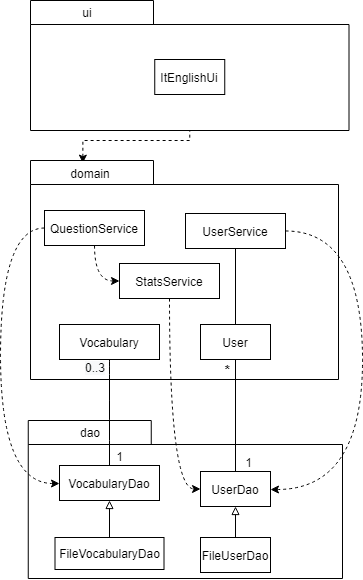

The diagram above was exported from draw.io. Its source (the exported page's mxGraphModel, read from the mxfile embedded in the PNG):
<mxGraphModel dx="981" dy="526" grid="0" gridSize="10" guides="1" tooltips="1" connect="1" arrows="1" fold="1" page="1" pageScale="1" pageWidth="827" pageHeight="1169" background="#ffffff" math="0" shadow="0">
  <root>
    <mxCell id="0" />
    <mxCell id="1" parent="0" />
    <mxCell id="R1XqngZ5fCByOVn2Mzdy-4" value="" style="shape=folder;fontStyle=1;spacingTop=10;tabWidth=123;tabHeight=24;tabPosition=left;html=1;rounded=0;shadow=0;comic=0;labelBackgroundColor=none;strokeWidth=1;fontFamily=Verdana;fontSize=10;align=center;" parent="1" vertex="1">
      <mxGeometry x="350" y="180" width="318.5" height="130" as="geometry" />
    </mxCell>
    <mxCell id="R1XqngZ5fCByOVn2Mzdy-33" style="edgeStyle=orthogonalEdgeStyle;rounded=0;orthogonalLoop=1;jettySize=auto;html=1;dashed=1;startArrow=classic;startFill=1;endArrow=none;endFill=0;exitX=0.17;exitY=0.012;exitDx=0;exitDy=0;exitPerimeter=0;" parent="1" source="R1XqngZ5fCByOVn2Mzdy-14" target="R1XqngZ5fCByOVn2Mzdy-4" edge="1">
      <mxGeometry relative="1" as="geometry" />
    </mxCell>
    <mxCell id="R1XqngZ5fCByOVn2Mzdy-14" value="&lt;span style=&quot;color: rgba(0 , 0 , 0 , 0) ; font-family: monospace ; font-size: 0px ; font-weight: 400&quot;&gt;%3CmxGraphModel%3E%3Croot%3E%3CmxCell%20id%3D%220%22%2F%3E%3CmxCell%20id%3D%221%22%20parent%3D%220%22%2F%3E%3CmxCell%20id%3D%222%22%20value%3D%22Domain%22%20style%3D%22text%3Bhtml%3D1%3BstrokeColor%3Dnone%3BfillColor%3Dnone%3Balign%3Dcenter%3BverticalAlign%3Dmiddle%3BwhiteSpace%3Dwrap%3Brounded%3D0%3B%22%20vertex%3D%221%22%20parent%3D%221%22%3E%3CmxGeometry%20x%3D%22360%22%20y%3D%22340%22%20width%3D%2240%22%20height%3D%2220%22%20as%3D%22geometry%22%2F%3E%3C%2FmxCell%3E%3C%2Froot%3E%3C%2FmxGraphModel%3E&lt;/span&gt;" style="shape=folder;fontStyle=1;spacingTop=10;tabWidth=123;tabHeight=24;tabPosition=left;html=1;rounded=0;shadow=0;comic=0;labelBackgroundColor=none;strokeWidth=1;fontFamily=Verdana;fontSize=10;align=center;" parent="1" vertex="1">
      <mxGeometry x="350" y="340" width="308" height="219" as="geometry" />
    </mxCell>
    <mxCell id="R1XqngZ5fCByOVn2Mzdy-15" value="" style="shape=folder;fontStyle=1;spacingTop=10;tabWidth=123;tabHeight=24;tabPosition=left;html=1;rounded=0;shadow=0;comic=0;labelBackgroundColor=none;strokeWidth=1;fontFamily=Verdana;fontSize=10;align=center;" parent="1" vertex="1">
      <mxGeometry x="347.75" y="600" width="314.25" height="158" as="geometry" />
    </mxCell>
    <mxCell id="R1XqngZ5fCByOVn2Mzdy-16" value="ui" style="text;html=1;strokeColor=none;fillColor=none;align=center;verticalAlign=middle;whiteSpace=wrap;rounded=0;" parent="1" vertex="1">
      <mxGeometry x="387" y="182" width="40" height="20" as="geometry" />
    </mxCell>
    <mxCell id="R1XqngZ5fCByOVn2Mzdy-17" value="domain" style="text;html=1;strokeColor=none;fillColor=none;align=center;verticalAlign=middle;whiteSpace=wrap;rounded=0;" parent="1" vertex="1">
      <mxGeometry x="390" y="343" width="40" height="20" as="geometry" />
    </mxCell>
    <mxCell id="R1XqngZ5fCByOVn2Mzdy-18" value="dao" style="text;html=1;strokeColor=none;fillColor=none;align=center;verticalAlign=middle;whiteSpace=wrap;rounded=0;" parent="1" vertex="1">
      <mxGeometry x="390" y="602" width="40" height="20" as="geometry" />
    </mxCell>
    <mxCell id="R1XqngZ5fCByOVn2Mzdy-19" value="ItEnglishUi" style="rounded=0;whiteSpace=wrap;html=1;" parent="1" vertex="1">
      <mxGeometry x="474.25" y="239" width="70" height="35" as="geometry" />
    </mxCell>
    <mxCell id="9R7vyvfOYAVOgFnRvdj_-23" style="edgeStyle=orthogonalEdgeStyle;curved=1;rounded=0;orthogonalLoop=1;jettySize=auto;html=1;endArrow=classic;endFill=1;dashed=1;" edge="1" parent="1" source="R1XqngZ5fCByOVn2Mzdy-22" target="R1XqngZ5fCByOVn2Mzdy-26">
      <mxGeometry relative="1" as="geometry">
        <mxPoint x="710" y="639" as="targetPoint" />
        <Array as="points">
          <mxPoint x="682" y="410" />
          <mxPoint x="682" y="669" />
        </Array>
      </mxGeometry>
    </mxCell>
    <mxCell id="R1XqngZ5fCByOVn2Mzdy-22" value="UserService" style="rounded=0;whiteSpace=wrap;html=1;" parent="1" vertex="1">
      <mxGeometry x="505" y="393" width="100" height="35" as="geometry" />
    </mxCell>
    <mxCell id="R1XqngZ5fCByOVn2Mzdy-27" style="edgeStyle=orthogonalEdgeStyle;rounded=0;orthogonalLoop=1;jettySize=auto;html=1;endArrow=none;endFill=0;" parent="1" source="R1XqngZ5fCByOVn2Mzdy-25" target="R1XqngZ5fCByOVn2Mzdy-22" edge="1">
      <mxGeometry relative="1" as="geometry" />
    </mxCell>
    <mxCell id="R1XqngZ5fCByOVn2Mzdy-25" value="User" style="rounded=0;whiteSpace=wrap;html=1;" parent="1" vertex="1">
      <mxGeometry x="520" y="504" width="70" height="35" as="geometry" />
    </mxCell>
    <mxCell id="R1XqngZ5fCByOVn2Mzdy-28" style="edgeStyle=orthogonalEdgeStyle;rounded=0;orthogonalLoop=1;jettySize=auto;html=1;endArrow=none;endFill=0;" parent="1" source="R1XqngZ5fCByOVn2Mzdy-26" target="R1XqngZ5fCByOVn2Mzdy-25" edge="1">
      <mxGeometry relative="1" as="geometry" />
    </mxCell>
    <mxCell id="R1XqngZ5fCByOVn2Mzdy-26" value="UserDao" style="rounded=0;whiteSpace=wrap;html=1;" parent="1" vertex="1">
      <mxGeometry x="520" y="651" width="70" height="35" as="geometry" />
    </mxCell>
    <mxCell id="R1XqngZ5fCByOVn2Mzdy-34" value="&lt;b&gt;&lt;font style=&quot;font-size: 14px&quot;&gt;*&lt;/font&gt;&lt;/b&gt;" style="text;html=1;align=center;verticalAlign=middle;resizable=0;points=[];autosize=1;" parent="1" vertex="1">
      <mxGeometry x="539" y="539" width="15" height="19" as="geometry" />
    </mxCell>
    <mxCell id="9R7vyvfOYAVOgFnRvdj_-25" style="edgeStyle=orthogonalEdgeStyle;curved=1;rounded=0;orthogonalLoop=1;jettySize=auto;html=1;dashed=1;endArrow=classic;endFill=1;strokeColor=#000000;" edge="1" parent="1" source="9R7vyvfOYAVOgFnRvdj_-1" target="9R7vyvfOYAVOgFnRvdj_-5">
      <mxGeometry relative="1" as="geometry">
        <mxPoint x="285" y="597" as="targetPoint" />
        <Array as="points">
          <mxPoint x="320" y="408" />
          <mxPoint x="320" y="663" />
        </Array>
      </mxGeometry>
    </mxCell>
    <mxCell id="9R7vyvfOYAVOgFnRvdj_-37" style="edgeStyle=orthogonalEdgeStyle;curved=1;rounded=0;orthogonalLoop=1;jettySize=auto;html=1;entryX=0;entryY=0.5;entryDx=0;entryDy=0;endArrow=classic;endFill=1;strokeColor=#000000;dashed=1;" edge="1" parent="1" source="9R7vyvfOYAVOgFnRvdj_-1" target="9R7vyvfOYAVOgFnRvdj_-2">
      <mxGeometry relative="1" as="geometry" />
    </mxCell>
    <mxCell id="9R7vyvfOYAVOgFnRvdj_-1" value="QuestionService" style="rounded=0;whiteSpace=wrap;html=1;" vertex="1" parent="1">
      <mxGeometry x="364" y="390" width="100" height="35" as="geometry" />
    </mxCell>
    <mxCell id="9R7vyvfOYAVOgFnRvdj_-24" style="edgeStyle=orthogonalEdgeStyle;curved=1;rounded=0;orthogonalLoop=1;jettySize=auto;html=1;dashed=1;endArrow=classic;endFill=1;strokeColor=#000000;entryX=0;entryY=0.5;entryDx=0;entryDy=0;" edge="1" parent="1" source="9R7vyvfOYAVOgFnRvdj_-2" target="R1XqngZ5fCByOVn2Mzdy-26">
      <mxGeometry relative="1" as="geometry">
        <mxPoint x="505" y="597" as="targetPoint" />
      </mxGeometry>
    </mxCell>
    <mxCell id="9R7vyvfOYAVOgFnRvdj_-2" value="StatsService" style="rounded=0;whiteSpace=wrap;html=1;" vertex="1" parent="1">
      <mxGeometry x="439" y="443" width="100" height="35" as="geometry" />
    </mxCell>
    <mxCell id="9R7vyvfOYAVOgFnRvdj_-32" style="edgeStyle=orthogonalEdgeStyle;curved=1;rounded=0;orthogonalLoop=1;jettySize=auto;html=1;endArrow=none;endFill=0;strokeColor=#000000;" edge="1" parent="1" source="9R7vyvfOYAVOgFnRvdj_-4" target="9R7vyvfOYAVOgFnRvdj_-5">
      <mxGeometry relative="1" as="geometry" />
    </mxCell>
    <mxCell id="9R7vyvfOYAVOgFnRvdj_-4" value="Vocabulary" style="rounded=0;whiteSpace=wrap;html=1;" vertex="1" parent="1">
      <mxGeometry x="379" y="504" width="100" height="35" as="geometry" />
    </mxCell>
    <mxCell id="9R7vyvfOYAVOgFnRvdj_-5" value="VocabularyDao" style="rounded=0;whiteSpace=wrap;html=1;" vertex="1" parent="1">
      <mxGeometry x="379" y="645" width="100" height="35" as="geometry" />
    </mxCell>
    <mxCell id="9R7vyvfOYAVOgFnRvdj_-14" style="edgeStyle=orthogonalEdgeStyle;rounded=0;orthogonalLoop=1;jettySize=auto;html=1;endArrow=block;endFill=0;" edge="1" parent="1" source="9R7vyvfOYAVOgFnRvdj_-6" target="9R7vyvfOYAVOgFnRvdj_-5">
      <mxGeometry relative="1" as="geometry" />
    </mxCell>
    <mxCell id="9R7vyvfOYAVOgFnRvdj_-6" value="FileVocabularyDao" style="rounded=0;whiteSpace=wrap;html=1;" vertex="1" parent="1">
      <mxGeometry x="374.5" y="717" width="109" height="32" as="geometry" />
    </mxCell>
    <mxCell id="9R7vyvfOYAVOgFnRvdj_-16" style="edgeStyle=orthogonalEdgeStyle;rounded=0;orthogonalLoop=1;jettySize=auto;html=1;endArrow=block;endFill=0;" edge="1" parent="1" source="9R7vyvfOYAVOgFnRvdj_-8" target="R1XqngZ5fCByOVn2Mzdy-26">
      <mxGeometry relative="1" as="geometry" />
    </mxCell>
    <mxCell id="9R7vyvfOYAVOgFnRvdj_-8" value="FileUserDao" style="rounded=0;whiteSpace=wrap;html=1;" vertex="1" parent="1">
      <mxGeometry x="520" y="717" width="70" height="35" as="geometry" />
    </mxCell>
    <mxCell id="9R7vyvfOYAVOgFnRvdj_-27" value="1" style="text;html=1;align=center;verticalAlign=middle;resizable=0;points=[];autosize=1;" vertex="1" parent="1">
      <mxGeometry x="559" y="633" width="17" height="18" as="geometry" />
    </mxCell>
    <mxCell id="9R7vyvfOYAVOgFnRvdj_-33" value="1" style="text;html=1;align=center;verticalAlign=middle;resizable=0;points=[];autosize=1;" vertex="1" parent="1">
      <mxGeometry x="430" y="627" width="17" height="18" as="geometry" />
    </mxCell>
    <mxCell id="9R7vyvfOYAVOgFnRvdj_-34" value="&lt;span style=&quot;color: rgb(0 , 0 , 0) ; font-family: &amp;#34;helvetica&amp;#34; ; font-size: 12px ; font-style: normal ; font-weight: 400 ; letter-spacing: normal ; text-align: center ; text-indent: 0px ; text-transform: none ; word-spacing: 0px ; background-color: rgb(248 , 249 , 250) ; display: inline ; float: none&quot;&gt;0..3&lt;/span&gt;" style="text;whiteSpace=wrap;html=1;" vertex="1" parent="1">
      <mxGeometry x="402.9993103448277" y="534.4958620689656" width="40" height="28" as="geometry" />
    </mxCell>
  </root>
</mxGraphModel>